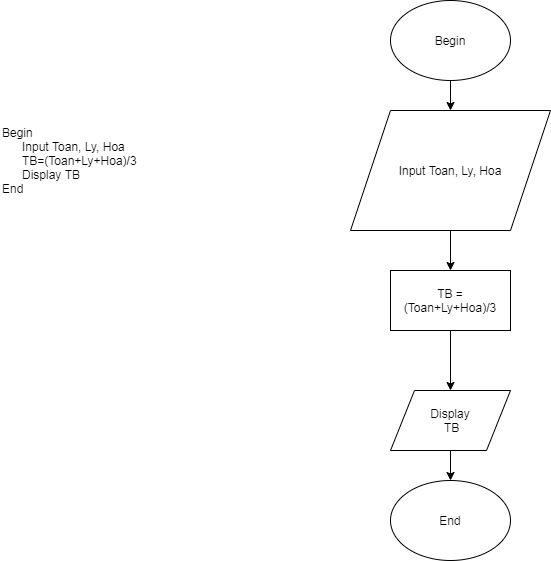

The diagram above was exported from draw.io. Its source (the exported page's mxGraphModel, read from the mxfile embedded in the PNG):
<mxGraphModel dx="868" dy="433" grid="1" gridSize="10" guides="1" tooltips="1" connect="1" arrows="1" fold="1" page="1" pageScale="1" pageWidth="850" pageHeight="1100" math="0" shadow="0">
  <root>
    <mxCell id="0" />
    <mxCell id="1" parent="0" />
    <mxCell id="AM2PmxH0Gj1Wg1batDM6-1" value="Begin&lt;br&gt;&amp;nbsp; &amp;nbsp; &amp;nbsp; Input Toan, Ly, Hoa&lt;br&gt;&amp;nbsp; &amp;nbsp; &amp;nbsp; TB=(Toan+Ly+Hoa)/3&lt;br&gt;&amp;nbsp; &amp;nbsp; &amp;nbsp; Display TB&lt;br&gt;End" style="text;html=1;strokeColor=none;fillColor=none;align=left;verticalAlign=middle;whiteSpace=wrap;rounded=0;" vertex="1" parent="1">
      <mxGeometry x="40" y="110" width="180" height="160" as="geometry" />
    </mxCell>
    <mxCell id="AM2PmxH0Gj1Wg1batDM6-10" style="edgeStyle=orthogonalEdgeStyle;rounded=0;orthogonalLoop=1;jettySize=auto;html=1;exitX=0.5;exitY=1;exitDx=0;exitDy=0;entryX=0.5;entryY=0;entryDx=0;entryDy=0;" edge="1" parent="1" source="AM2PmxH0Gj1Wg1batDM6-2" target="AM2PmxH0Gj1Wg1batDM6-3">
      <mxGeometry relative="1" as="geometry" />
    </mxCell>
    <mxCell id="AM2PmxH0Gj1Wg1batDM6-2" value="Begin" style="ellipse;whiteSpace=wrap;html=1;" vertex="1" parent="1">
      <mxGeometry x="430" y="30" width="120" height="80" as="geometry" />
    </mxCell>
    <mxCell id="AM2PmxH0Gj1Wg1batDM6-12" style="edgeStyle=orthogonalEdgeStyle;rounded=0;orthogonalLoop=1;jettySize=auto;html=1;exitX=0.5;exitY=1;exitDx=0;exitDy=0;entryX=0.5;entryY=0;entryDx=0;entryDy=0;" edge="1" parent="1" source="AM2PmxH0Gj1Wg1batDM6-3">
      <mxGeometry relative="1" as="geometry">
        <mxPoint x="490" y="300" as="targetPoint" />
      </mxGeometry>
    </mxCell>
    <mxCell id="AM2PmxH0Gj1Wg1batDM6-3" value="Input Toan, Ly, Hoa" style="shape=parallelogram;perimeter=parallelogramPerimeter;whiteSpace=wrap;html=1;" vertex="1" parent="1">
      <mxGeometry x="390" y="140" width="200" height="120" as="geometry" />
    </mxCell>
    <mxCell id="AM2PmxH0Gj1Wg1batDM6-7" value="Display&lt;br&gt;&amp;nbsp;TB" style="shape=parallelogram;perimeter=parallelogramPerimeter;whiteSpace=wrap;html=1;" vertex="1" parent="1">
      <mxGeometry x="430" y="420" width="120" height="60" as="geometry" />
    </mxCell>
    <mxCell id="AM2PmxH0Gj1Wg1batDM6-23" style="edgeStyle=orthogonalEdgeStyle;rounded=0;orthogonalLoop=1;jettySize=auto;html=1;exitX=0.5;exitY=1;exitDx=0;exitDy=0;" edge="1" parent="1" source="AM2PmxH0Gj1Wg1batDM6-20" target="AM2PmxH0Gj1Wg1batDM6-7">
      <mxGeometry relative="1" as="geometry" />
    </mxCell>
    <mxCell id="AM2PmxH0Gj1Wg1batDM6-20" value="TB = (Toan+Ly+Hoa)/3" style="rounded=0;whiteSpace=wrap;html=1;" vertex="1" parent="1">
      <mxGeometry x="430" y="300" width="120" height="60" as="geometry" />
    </mxCell>
    <mxCell id="AM2PmxH0Gj1Wg1batDM6-8" value="End" style="ellipse;whiteSpace=wrap;html=1;" vertex="1" parent="1">
      <mxGeometry x="430" y="510" width="120" height="80" as="geometry" />
    </mxCell>
    <mxCell id="AM2PmxH0Gj1Wg1batDM6-21" style="edgeStyle=orthogonalEdgeStyle;rounded=0;orthogonalLoop=1;jettySize=auto;html=1;exitX=0.5;exitY=1;exitDx=0;exitDy=0;" edge="1" parent="1" source="AM2PmxH0Gj1Wg1batDM6-7" target="AM2PmxH0Gj1Wg1batDM6-8">
      <mxGeometry relative="1" as="geometry">
        <mxPoint x="490" y="640" as="targetPoint" />
        <mxPoint x="490" y="480" as="sourcePoint" />
      </mxGeometry>
    </mxCell>
  </root>
</mxGraphModel>